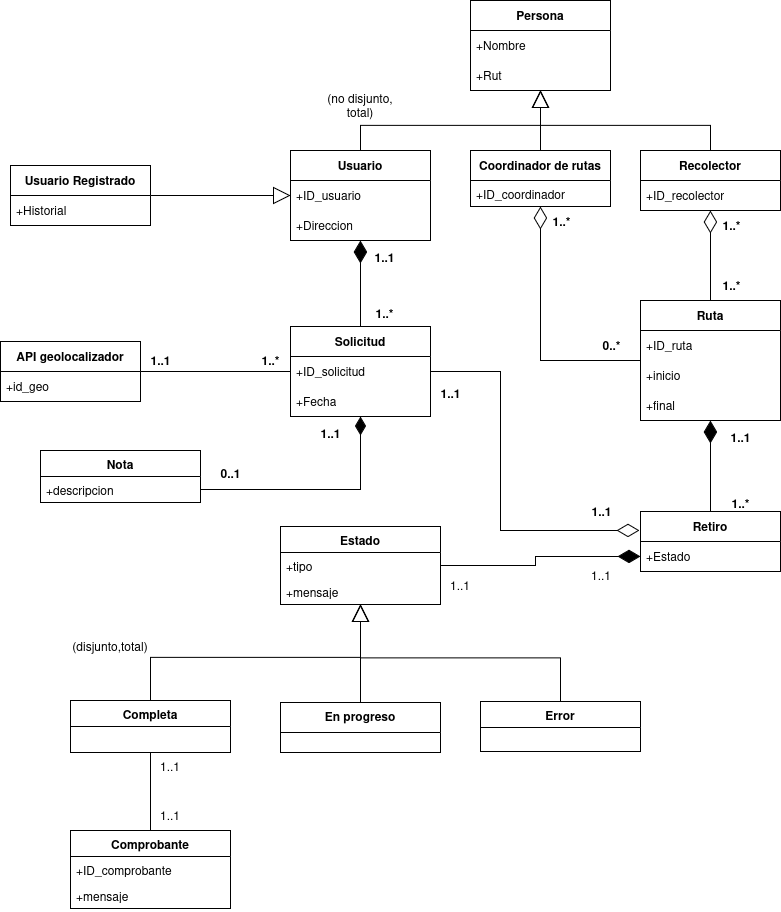

The diagram above was exported from draw.io. Its source (the exported page's mxGraphModel, read from the mxfile embedded in the PNG):
<mxGraphModel dx="1426" dy="801" grid="1" gridSize="10" guides="1" tooltips="1" connect="1" arrows="1" fold="1" page="1" pageScale="1" pageWidth="827" pageHeight="1169" math="0" shadow="0">
  <root>
    <mxCell id="0" />
    <mxCell id="1" parent="0" />
    <mxCell id="uACw7yivSgXvKCTVKCi9-6" style="edgeStyle=orthogonalEdgeStyle;rounded=0;orthogonalLoop=1;jettySize=auto;html=1;exitX=0.5;exitY=0;exitDx=0;exitDy=0;endArrow=block;endFill=0;endSize=15;" parent="1" source="TPd9ASM4MFSjr4iR19zX-1" target="uACw7yivSgXvKCTVKCi9-2" edge="1">
      <mxGeometry relative="1" as="geometry" />
    </mxCell>
    <mxCell id="TPd9ASM4MFSjr4iR19zX-1" value="&lt;b&gt;Usuario&lt;/b&gt;" style="swimlane;fontStyle=0;childLayout=stackLayout;horizontal=1;startSize=30;horizontalStack=0;resizeParent=1;resizeParentMax=0;resizeLast=0;collapsible=1;marginBottom=0;whiteSpace=wrap;html=1;" parent="1" vertex="1">
      <mxGeometry x="320" y="170" width="140" height="90" as="geometry" />
    </mxCell>
    <mxCell id="TPd9ASM4MFSjr4iR19zX-2" value="+ID_usuario" style="text;strokeColor=none;fillColor=none;align=left;verticalAlign=middle;spacingLeft=4;spacingRight=4;overflow=hidden;points=[[0,0.5],[1,0.5]];portConstraint=eastwest;rotatable=0;whiteSpace=wrap;html=1;dashed=1;" parent="TPd9ASM4MFSjr4iR19zX-1" vertex="1">
      <mxGeometry y="30" width="140" height="30" as="geometry" />
    </mxCell>
    <mxCell id="TPd9ASM4MFSjr4iR19zX-3" value="+Direccion" style="text;strokeColor=none;fillColor=none;align=left;verticalAlign=middle;spacingLeft=4;spacingRight=4;overflow=hidden;points=[[0,0.5],[1,0.5]];portConstraint=eastwest;rotatable=0;whiteSpace=wrap;html=1;dashed=1;" parent="TPd9ASM4MFSjr4iR19zX-1" vertex="1">
      <mxGeometry y="60" width="140" height="30" as="geometry" />
    </mxCell>
    <mxCell id="uACw7yivSgXvKCTVKCi9-8" style="edgeStyle=orthogonalEdgeStyle;rounded=0;orthogonalLoop=1;jettySize=auto;html=1;exitX=0.5;exitY=0;exitDx=0;exitDy=0;endArrow=block;endFill=0;endSize=15;" parent="1" source="TPd9ASM4MFSjr4iR19zX-5" target="uACw7yivSgXvKCTVKCi9-2" edge="1">
      <mxGeometry relative="1" as="geometry" />
    </mxCell>
    <mxCell id="TPd9ASM4MFSjr4iR19zX-5" value="&lt;b&gt;Coordinador de rutas&lt;/b&gt;" style="swimlane;fontStyle=0;childLayout=stackLayout;horizontal=1;startSize=30;horizontalStack=0;resizeParent=1;resizeParentMax=0;resizeLast=0;collapsible=1;marginBottom=0;whiteSpace=wrap;html=1;" parent="1" vertex="1">
      <mxGeometry x="500" y="170" width="140" height="56" as="geometry" />
    </mxCell>
    <mxCell id="lDl_S4FMQgWOA76qm-HI-13" value="+ID_coordinador" style="text;strokeColor=none;fillColor=none;align=left;verticalAlign=top;spacingLeft=4;spacingRight=4;overflow=hidden;rotatable=0;points=[[0,0.5],[1,0.5]];portConstraint=eastwest;whiteSpace=wrap;html=1;" parent="TPd9ASM4MFSjr4iR19zX-5" vertex="1">
      <mxGeometry y="30" width="140" height="26" as="geometry" />
    </mxCell>
    <mxCell id="uACw7yivSgXvKCTVKCi9-9" style="edgeStyle=orthogonalEdgeStyle;rounded=0;orthogonalLoop=1;jettySize=auto;html=1;exitX=0.5;exitY=0;exitDx=0;exitDy=0;endArrow=block;endFill=0;endSize=15;" parent="1" source="TPd9ASM4MFSjr4iR19zX-9" target="uACw7yivSgXvKCTVKCi9-2" edge="1">
      <mxGeometry relative="1" as="geometry" />
    </mxCell>
    <mxCell id="TPd9ASM4MFSjr4iR19zX-9" value="&lt;b&gt;Recolector&lt;/b&gt;" style="swimlane;fontStyle=0;childLayout=stackLayout;horizontal=1;startSize=30;horizontalStack=0;resizeParent=1;resizeParentMax=0;resizeLast=0;collapsible=1;marginBottom=0;whiteSpace=wrap;html=1;" parent="1" vertex="1">
      <mxGeometry x="670" y="170" width="140" height="60" as="geometry" />
    </mxCell>
    <mxCell id="TPd9ASM4MFSjr4iR19zX-10" value="+ID_recolector" style="text;strokeColor=none;fillColor=none;align=left;verticalAlign=middle;spacingLeft=4;spacingRight=4;overflow=hidden;points=[[0,0.5],[1,0.5]];portConstraint=eastwest;rotatable=0;whiteSpace=wrap;html=1;" parent="TPd9ASM4MFSjr4iR19zX-9" vertex="1">
      <mxGeometry y="30" width="140" height="30" as="geometry" />
    </mxCell>
    <mxCell id="TPd9ASM4MFSjr4iR19zX-13" value="&lt;b&gt;API geolocalizador&lt;/b&gt;" style="swimlane;fontStyle=0;childLayout=stackLayout;horizontal=1;startSize=30;horizontalStack=0;resizeParent=1;resizeParentMax=0;resizeLast=0;collapsible=1;marginBottom=0;whiteSpace=wrap;html=1;" parent="1" vertex="1">
      <mxGeometry x="30" y="361" width="140" height="60" as="geometry" />
    </mxCell>
    <mxCell id="TPd9ASM4MFSjr4iR19zX-14" value="+id_geo" style="text;strokeColor=none;fillColor=none;align=left;verticalAlign=middle;spacingLeft=4;spacingRight=4;overflow=hidden;points=[[0,0.5],[1,0.5]];portConstraint=eastwest;rotatable=0;whiteSpace=wrap;html=1;" parent="TPd9ASM4MFSjr4iR19zX-13" vertex="1">
      <mxGeometry y="30" width="140" height="30" as="geometry" />
    </mxCell>
    <mxCell id="uACw7yivSgXvKCTVKCi9-2" value="&lt;b&gt;Persona&lt;/b&gt;" style="swimlane;fontStyle=0;childLayout=stackLayout;horizontal=1;startSize=30;horizontalStack=0;resizeParent=1;resizeParentMax=0;resizeLast=0;collapsible=1;marginBottom=0;whiteSpace=wrap;html=1;" parent="1" vertex="1">
      <mxGeometry x="500" y="20" width="140" height="90" as="geometry" />
    </mxCell>
    <mxCell id="uACw7yivSgXvKCTVKCi9-3" value="+Nombre" style="text;strokeColor=none;fillColor=none;align=left;verticalAlign=middle;spacingLeft=4;spacingRight=4;overflow=hidden;points=[[0,0.5],[1,0.5]];portConstraint=eastwest;rotatable=0;whiteSpace=wrap;html=1;" parent="uACw7yivSgXvKCTVKCi9-2" vertex="1">
      <mxGeometry y="30" width="140" height="30" as="geometry" />
    </mxCell>
    <mxCell id="uACw7yivSgXvKCTVKCi9-4" value="+Rut" style="text;strokeColor=none;fillColor=none;align=left;verticalAlign=middle;spacingLeft=4;spacingRight=4;overflow=hidden;points=[[0,0.5],[1,0.5]];portConstraint=eastwest;rotatable=0;whiteSpace=wrap;html=1;" parent="uACw7yivSgXvKCTVKCi9-2" vertex="1">
      <mxGeometry y="60" width="140" height="30" as="geometry" />
    </mxCell>
    <mxCell id="uACw7yivSgXvKCTVKCi9-16" style="edgeStyle=orthogonalEdgeStyle;rounded=0;orthogonalLoop=1;jettySize=auto;html=1;exitX=0.5;exitY=0;exitDx=0;exitDy=0;endArrow=diamondThin;endFill=1;endSize=20;" parent="1" source="fmLMry459RyaRpGO1hxI-1" target="TPd9ASM4MFSjr4iR19zX-1" edge="1">
      <mxGeometry relative="1" as="geometry" />
    </mxCell>
    <mxCell id="fmLMry459RyaRpGO1hxI-1" value="&lt;b&gt;Solicitud&lt;/b&gt;" style="swimlane;fontStyle=0;childLayout=stackLayout;horizontal=1;startSize=30;horizontalStack=0;resizeParent=1;resizeParentMax=0;resizeLast=0;collapsible=1;marginBottom=0;whiteSpace=wrap;html=1;" parent="1" vertex="1">
      <mxGeometry x="320" y="346" width="140" height="90" as="geometry" />
    </mxCell>
    <mxCell id="fmLMry459RyaRpGO1hxI-2" value="+ID_solicitud" style="text;strokeColor=none;fillColor=none;align=left;verticalAlign=middle;spacingLeft=4;spacingRight=4;overflow=hidden;points=[[0,0.5],[1,0.5]];portConstraint=eastwest;rotatable=0;whiteSpace=wrap;html=1;dashed=1;" parent="fmLMry459RyaRpGO1hxI-1" vertex="1">
      <mxGeometry y="30" width="140" height="30" as="geometry" />
    </mxCell>
    <mxCell id="fmLMry459RyaRpGO1hxI-3" value="+Fecha" style="text;strokeColor=none;fillColor=none;align=left;verticalAlign=middle;spacingLeft=4;spacingRight=4;overflow=hidden;points=[[0,0.5],[1,0.5]];portConstraint=eastwest;rotatable=0;whiteSpace=wrap;html=1;dashed=1;" parent="fmLMry459RyaRpGO1hxI-1" vertex="1">
      <mxGeometry y="60" width="140" height="30" as="geometry" />
    </mxCell>
    <mxCell id="uACw7yivSgXvKCTVKCi9-14" style="edgeStyle=orthogonalEdgeStyle;rounded=0;orthogonalLoop=1;jettySize=auto;html=1;exitX=1;exitY=0.5;exitDx=0;exitDy=0;endArrow=block;endFill=0;endSize=15;" parent="1" source="uACw7yivSgXvKCTVKCi9-10" target="TPd9ASM4MFSjr4iR19zX-1" edge="1">
      <mxGeometry relative="1" as="geometry" />
    </mxCell>
    <mxCell id="uACw7yivSgXvKCTVKCi9-10" value="&lt;b&gt;Usuario Registrado&lt;/b&gt;" style="swimlane;fontStyle=0;childLayout=stackLayout;horizontal=1;startSize=30;horizontalStack=0;resizeParent=1;resizeParentMax=0;resizeLast=0;collapsible=1;marginBottom=0;whiteSpace=wrap;html=1;" parent="1" vertex="1">
      <mxGeometry x="40" y="185" width="140" height="60" as="geometry" />
    </mxCell>
    <mxCell id="uACw7yivSgXvKCTVKCi9-11" value="+Historial" style="text;strokeColor=none;fillColor=none;align=left;verticalAlign=middle;spacingLeft=4;spacingRight=4;overflow=hidden;points=[[0,0.5],[1,0.5]];portConstraint=eastwest;rotatable=0;whiteSpace=wrap;html=1;" parent="uACw7yivSgXvKCTVKCi9-10" vertex="1">
      <mxGeometry y="30" width="140" height="30" as="geometry" />
    </mxCell>
    <mxCell id="lDl_S4FMQgWOA76qm-HI-2" style="edgeStyle=orthogonalEdgeStyle;rounded=0;orthogonalLoop=1;jettySize=auto;html=1;exitX=0.5;exitY=0;exitDx=0;exitDy=0;endArrow=diamondThin;endFill=1;endSize=20;" parent="1" source="apvMbHIM6_7ThQ4-zs7Q-2" target="apvMbHIM6_7ThQ4-zs7Q-11" edge="1">
      <mxGeometry relative="1" as="geometry" />
    </mxCell>
    <mxCell id="apvMbHIM6_7ThQ4-zs7Q-2" value="&lt;b&gt;Retiro&lt;/b&gt;" style="swimlane;fontStyle=0;childLayout=stackLayout;horizontal=1;startSize=30;horizontalStack=0;resizeParent=1;resizeParentMax=0;resizeLast=0;collapsible=1;marginBottom=0;whiteSpace=wrap;html=1;" parent="1" vertex="1">
      <mxGeometry x="670" y="531" width="140" height="60" as="geometry" />
    </mxCell>
    <mxCell id="apvMbHIM6_7ThQ4-zs7Q-3" value="+Estado" style="text;strokeColor=none;fillColor=none;align=left;verticalAlign=middle;spacingLeft=4;spacingRight=4;overflow=hidden;points=[[0,0.5],[1,0.5]];portConstraint=eastwest;rotatable=0;whiteSpace=wrap;html=1;" parent="apvMbHIM6_7ThQ4-zs7Q-2" vertex="1">
      <mxGeometry y="30" width="140" height="30" as="geometry" />
    </mxCell>
    <mxCell id="apvMbHIM6_7ThQ4-zs7Q-29" style="edgeStyle=orthogonalEdgeStyle;rounded=0;orthogonalLoop=1;jettySize=auto;html=1;entryX=0.5;entryY=1;entryDx=0;entryDy=0;endArrow=diamondThin;endFill=0;endSize=20;" parent="1" source="apvMbHIM6_7ThQ4-zs7Q-11" target="TPd9ASM4MFSjr4iR19zX-5" edge="1">
      <mxGeometry relative="1" as="geometry" />
    </mxCell>
    <mxCell id="apvMbHIM6_7ThQ4-zs7Q-11" value="&lt;b&gt;Ruta&lt;/b&gt;" style="swimlane;fontStyle=0;childLayout=stackLayout;horizontal=1;startSize=30;horizontalStack=0;resizeParent=1;resizeParentMax=0;resizeLast=0;collapsible=1;marginBottom=0;whiteSpace=wrap;html=1;" parent="1" vertex="1">
      <mxGeometry x="670" y="320" width="140" height="120" as="geometry" />
    </mxCell>
    <mxCell id="apvMbHIM6_7ThQ4-zs7Q-12" value="+ID_ruta" style="text;strokeColor=none;fillColor=none;align=left;verticalAlign=middle;spacingLeft=4;spacingRight=4;overflow=hidden;points=[[0,0.5],[1,0.5]];portConstraint=eastwest;rotatable=0;whiteSpace=wrap;html=1;dashed=1;" parent="apvMbHIM6_7ThQ4-zs7Q-11" vertex="1">
      <mxGeometry y="30" width="140" height="30" as="geometry" />
    </mxCell>
    <mxCell id="apvMbHIM6_7ThQ4-zs7Q-13" value="+inicio" style="text;strokeColor=none;fillColor=none;align=left;verticalAlign=middle;spacingLeft=4;spacingRight=4;overflow=hidden;points=[[0,0.5],[1,0.5]];portConstraint=eastwest;rotatable=0;whiteSpace=wrap;html=1;" parent="apvMbHIM6_7ThQ4-zs7Q-11" vertex="1">
      <mxGeometry y="60" width="140" height="30" as="geometry" />
    </mxCell>
    <mxCell id="apvMbHIM6_7ThQ4-zs7Q-14" value="+final" style="text;strokeColor=none;fillColor=none;align=left;verticalAlign=middle;spacingLeft=4;spacingRight=4;overflow=hidden;points=[[0,0.5],[1,0.5]];portConstraint=eastwest;rotatable=0;whiteSpace=wrap;html=1;dashed=1;" parent="apvMbHIM6_7ThQ4-zs7Q-11" vertex="1">
      <mxGeometry y="90" width="140" height="30" as="geometry" />
    </mxCell>
    <mxCell id="UEOzfw7DU6TCaOZmnMFt-1" style="edgeStyle=orthogonalEdgeStyle;rounded=0;orthogonalLoop=1;jettySize=auto;html=1;endArrow=none;endFill=0;" parent="1" source="apvMbHIM6_7ThQ4-zs7Q-23" target="apvMbHIM6_7ThQ4-zs7Q-42" edge="1">
      <mxGeometry relative="1" as="geometry">
        <mxPoint x="540" y="1030" as="targetPoint" />
      </mxGeometry>
    </mxCell>
    <mxCell id="apvMbHIM6_7ThQ4-zs7Q-23" value="Comprobante" style="swimlane;fontStyle=1;align=center;verticalAlign=top;childLayout=stackLayout;horizontal=1;startSize=26;horizontalStack=0;resizeParent=1;resizeParentMax=0;resizeLast=0;collapsible=1;marginBottom=0;whiteSpace=wrap;html=1;" parent="1" vertex="1">
      <mxGeometry x="100" y="850" width="160" height="78" as="geometry" />
    </mxCell>
    <mxCell id="apvMbHIM6_7ThQ4-zs7Q-24" value="+ID_comprobante" style="text;strokeColor=none;fillColor=none;align=left;verticalAlign=top;spacingLeft=4;spacingRight=4;overflow=hidden;rotatable=0;points=[[0,0.5],[1,0.5]];portConstraint=eastwest;whiteSpace=wrap;html=1;" parent="apvMbHIM6_7ThQ4-zs7Q-23" vertex="1">
      <mxGeometry y="26" width="160" height="26" as="geometry" />
    </mxCell>
    <mxCell id="X-NCXOg5M8nCvp9QJAn7-10" value="+mensaje" style="text;strokeColor=none;fillColor=none;align=left;verticalAlign=top;spacingLeft=4;spacingRight=4;overflow=hidden;rotatable=0;points=[[0,0.5],[1,0.5]];portConstraint=eastwest;whiteSpace=wrap;html=1;" parent="apvMbHIM6_7ThQ4-zs7Q-23" vertex="1">
      <mxGeometry y="52" width="160" height="26" as="geometry" />
    </mxCell>
    <mxCell id="lDl_S4FMQgWOA76qm-HI-1" style="edgeStyle=orthogonalEdgeStyle;rounded=0;orthogonalLoop=1;jettySize=auto;html=1;endArrow=diamondThin;endFill=0;endSize=20;" parent="1" source="apvMbHIM6_7ThQ4-zs7Q-11" target="TPd9ASM4MFSjr4iR19zX-9" edge="1">
      <mxGeometry relative="1" as="geometry">
        <mxPoint x="739.62" y="390" as="sourcePoint" />
        <mxPoint x="739.62" y="290" as="targetPoint" />
      </mxGeometry>
    </mxCell>
    <mxCell id="lDl_S4FMQgWOA76qm-HI-10" style="edgeStyle=orthogonalEdgeStyle;rounded=0;orthogonalLoop=1;jettySize=auto;html=1;exitX=0.5;exitY=0;exitDx=0;exitDy=0;endSize=15;endArrow=block;endFill=0;" parent="1" source="apvMbHIM6_7ThQ4-zs7Q-42" target="lDl_S4FMQgWOA76qm-HI-3" edge="1">
      <mxGeometry relative="1" as="geometry" />
    </mxCell>
    <mxCell id="apvMbHIM6_7ThQ4-zs7Q-42" value="Completa" style="swimlane;fontStyle=1;align=center;verticalAlign=top;childLayout=stackLayout;horizontal=1;startSize=26;horizontalStack=0;resizeParent=1;resizeParentMax=0;resizeLast=0;collapsible=1;marginBottom=0;whiteSpace=wrap;html=1;" parent="1" vertex="1">
      <mxGeometry x="100" y="720" width="160" height="52" as="geometry" />
    </mxCell>
    <mxCell id="lDl_S4FMQgWOA76qm-HI-9" style="edgeStyle=orthogonalEdgeStyle;rounded=0;orthogonalLoop=1;jettySize=auto;html=1;exitX=0.5;exitY=0;exitDx=0;exitDy=0;endArrow=block;endFill=0;endSize=15;" parent="1" source="apvMbHIM6_7ThQ4-zs7Q-46" target="lDl_S4FMQgWOA76qm-HI-3" edge="1">
      <mxGeometry relative="1" as="geometry" />
    </mxCell>
    <mxCell id="apvMbHIM6_7ThQ4-zs7Q-46" value="En progreso" style="swimlane;fontStyle=1;align=center;verticalAlign=top;childLayout=stackLayout;horizontal=1;startSize=30;horizontalStack=0;resizeParent=1;resizeParentMax=0;resizeLast=0;collapsible=1;marginBottom=0;whiteSpace=wrap;html=1;" parent="1" vertex="1">
      <mxGeometry x="310" y="722" width="160" height="50" as="geometry">
        <mxRectangle x="310" y="780" width="110" height="30" as="alternateBounds" />
      </mxGeometry>
    </mxCell>
    <mxCell id="lDl_S4FMQgWOA76qm-HI-8" style="edgeStyle=orthogonalEdgeStyle;rounded=0;orthogonalLoop=1;jettySize=auto;html=1;exitX=0.5;exitY=0;exitDx=0;exitDy=0;endArrow=block;endFill=0;endSize=15;" parent="1" source="apvMbHIM6_7ThQ4-zs7Q-50" target="lDl_S4FMQgWOA76qm-HI-3" edge="1">
      <mxGeometry relative="1" as="geometry" />
    </mxCell>
    <mxCell id="apvMbHIM6_7ThQ4-zs7Q-50" value="Error" style="swimlane;fontStyle=1;align=center;verticalAlign=top;childLayout=stackLayout;horizontal=1;startSize=26;horizontalStack=0;resizeParent=1;resizeParentMax=0;resizeLast=0;collapsible=1;marginBottom=0;whiteSpace=wrap;html=1;" parent="1" vertex="1">
      <mxGeometry x="510" y="721" width="160" height="50" as="geometry" />
    </mxCell>
    <mxCell id="lDl_S4FMQgWOA76qm-HI-7" style="edgeStyle=orthogonalEdgeStyle;rounded=0;orthogonalLoop=1;jettySize=auto;html=1;endArrow=diamondThin;endFill=1;endSize=20;entryX=0;entryY=0.5;entryDx=0;entryDy=0;" parent="1" source="lDl_S4FMQgWOA76qm-HI-3" target="apvMbHIM6_7ThQ4-zs7Q-3" edge="1">
      <mxGeometry relative="1" as="geometry">
        <mxPoint x="660" y="584" as="targetPoint" />
      </mxGeometry>
    </mxCell>
    <mxCell id="lDl_S4FMQgWOA76qm-HI-3" value="Estado" style="swimlane;fontStyle=1;align=center;verticalAlign=top;childLayout=stackLayout;horizontal=1;startSize=26;horizontalStack=0;resizeParent=1;resizeParentMax=0;resizeLast=0;collapsible=1;marginBottom=0;whiteSpace=wrap;html=1;" parent="1" vertex="1">
      <mxGeometry x="310" y="546" width="160" height="78" as="geometry" />
    </mxCell>
    <mxCell id="lDl_S4FMQgWOA76qm-HI-4" value="+tipo" style="text;strokeColor=none;fillColor=none;align=left;verticalAlign=top;spacingLeft=4;spacingRight=4;overflow=hidden;rotatable=0;points=[[0,0.5],[1,0.5]];portConstraint=eastwest;whiteSpace=wrap;html=1;dashed=1;" parent="lDl_S4FMQgWOA76qm-HI-3" vertex="1">
      <mxGeometry y="26" width="160" height="26" as="geometry" />
    </mxCell>
    <mxCell id="lDl_S4FMQgWOA76qm-HI-6" value="+mensaje" style="text;strokeColor=none;fillColor=none;align=left;verticalAlign=top;spacingLeft=4;spacingRight=4;overflow=hidden;rotatable=0;points=[[0,0.5],[1,0.5]];portConstraint=eastwest;whiteSpace=wrap;html=1;dashed=1;" parent="lDl_S4FMQgWOA76qm-HI-3" vertex="1">
      <mxGeometry y="52" width="160" height="26" as="geometry" />
    </mxCell>
    <mxCell id="SSjxBEUsw2LF6HAh-N7x-2" style="edgeStyle=elbowEdgeStyle;rounded=0;orthogonalLoop=1;jettySize=auto;html=1;endArrow=diamondThin;endFill=0;endSize=20;" parent="1" source="fmLMry459RyaRpGO1hxI-1" edge="1">
      <mxGeometry relative="1" as="geometry">
        <Array as="points">
          <mxPoint x="530" y="540" />
        </Array>
        <mxPoint x="669" y="550" as="targetPoint" />
      </mxGeometry>
    </mxCell>
    <mxCell id="lDl_S4FMQgWOA76qm-HI-14" value="1..*" style="text;align=center;fontStyle=1;verticalAlign=middle;spacingLeft=3;spacingRight=3;strokeColor=none;rotatable=0;points=[[0,0.5],[1,0.5]];portConstraint=eastwest;html=1;" parent="1" vertex="1">
      <mxGeometry x="374" y="320" width="80" height="26" as="geometry" />
    </mxCell>
    <mxCell id="SSjxBEUsw2LF6HAh-N7x-3" value="&lt;b&gt;1..*&lt;/b&gt;" style="text;html=1;align=center;verticalAlign=middle;resizable=0;points=[];autosize=1;strokeColor=none;fillColor=none;" parent="1" vertex="1">
      <mxGeometry x="741" y="230" width="40" height="30" as="geometry" />
    </mxCell>
    <mxCell id="SSjxBEUsw2LF6HAh-N7x-4" value="&lt;b&gt;1..*&lt;/b&gt;" style="text;html=1;align=center;verticalAlign=middle;resizable=0;points=[];autosize=1;strokeColor=none;fillColor=none;" parent="1" vertex="1">
      <mxGeometry x="741" y="290" width="40" height="30" as="geometry" />
    </mxCell>
    <mxCell id="SSjxBEUsw2LF6HAh-N7x-5" value="&lt;b&gt;1..*&lt;/b&gt;" style="text;html=1;align=center;verticalAlign=middle;resizable=0;points=[];autosize=1;strokeColor=none;fillColor=none;" parent="1" vertex="1">
      <mxGeometry x="571" y="226" width="40" height="30" as="geometry" />
    </mxCell>
    <mxCell id="SSjxBEUsw2LF6HAh-N7x-6" value="&lt;b&gt;0..*&lt;/b&gt;" style="text;html=1;align=center;verticalAlign=middle;resizable=0;points=[];autosize=1;strokeColor=none;fillColor=none;" parent="1" vertex="1">
      <mxGeometry x="621" y="350" width="40" height="30" as="geometry" />
    </mxCell>
    <mxCell id="lDl_S4FMQgWOA76qm-HI-15" value="1..1" style="text;align=center;fontStyle=1;verticalAlign=middle;spacingLeft=3;spacingRight=3;strokeColor=none;rotatable=0;points=[[0,0.5],[1,0.5]];portConstraint=eastwest;html=1;" parent="1" vertex="1">
      <mxGeometry x="384" y="264" width="60" height="26" as="geometry" />
    </mxCell>
    <mxCell id="SSjxBEUsw2LF6HAh-N7x-7" value="Nota" style="swimlane;fontStyle=1;align=center;verticalAlign=top;childLayout=stackLayout;horizontal=1;startSize=26;horizontalStack=0;resizeParent=1;resizeParentMax=0;resizeLast=0;collapsible=1;marginBottom=0;whiteSpace=wrap;html=1;" parent="1" vertex="1">
      <mxGeometry x="70" y="470" width="160" height="52" as="geometry" />
    </mxCell>
    <mxCell id="SSjxBEUsw2LF6HAh-N7x-8" value="+descripcion" style="text;strokeColor=none;fillColor=none;align=left;verticalAlign=top;spacingLeft=4;spacingRight=4;overflow=hidden;rotatable=0;points=[[0,0.5],[1,0.5]];portConstraint=eastwest;whiteSpace=wrap;html=1;" parent="SSjxBEUsw2LF6HAh-N7x-7" vertex="1">
      <mxGeometry y="26" width="160" height="26" as="geometry" />
    </mxCell>
    <mxCell id="SSjxBEUsw2LF6HAh-N7x-11" style="edgeStyle=orthogonalEdgeStyle;rounded=0;orthogonalLoop=1;jettySize=auto;html=1;endArrow=diamondThin;endFill=1;endSize=16;" parent="1" source="SSjxBEUsw2LF6HAh-N7x-8" target="fmLMry459RyaRpGO1hxI-1" edge="1">
      <mxGeometry relative="1" as="geometry">
        <mxPoint x="388.5999999999999" y="499.49" as="targetPoint" />
      </mxGeometry>
    </mxCell>
    <mxCell id="lDl_S4FMQgWOA76qm-HI-18" value="1..*" style="text;align=center;fontStyle=1;verticalAlign=middle;spacingLeft=3;spacingRight=3;strokeColor=none;rotatable=0;points=[[0,0.5],[1,0.5]];portConstraint=eastwest;html=1;" parent="1" vertex="1">
      <mxGeometry x="730" y="510" width="80" height="26" as="geometry" />
    </mxCell>
    <mxCell id="lDl_S4FMQgWOA76qm-HI-19" value="1..1" style="text;align=center;fontStyle=1;verticalAlign=middle;spacingLeft=3;spacingRight=3;strokeColor=none;rotatable=0;points=[[0,0.5],[1,0.5]];portConstraint=eastwest;html=1;" parent="1" vertex="1">
      <mxGeometry x="730" y="444" width="80" height="26" as="geometry" />
    </mxCell>
    <mxCell id="lDl_S4FMQgWOA76qm-HI-20" value="1..1" style="text;align=center;fontStyle=1;verticalAlign=middle;spacingLeft=3;spacingRight=3;strokeColor=none;rotatable=0;points=[[0,0.5],[1,0.5]];portConstraint=eastwest;html=1;" parent="1" vertex="1">
      <mxGeometry x="320" y="440" width="80" height="26" as="geometry" />
    </mxCell>
    <mxCell id="lDl_S4FMQgWOA76qm-HI-21" value="0..1" style="text;align=center;fontStyle=1;verticalAlign=middle;spacingLeft=3;spacingRight=3;strokeColor=none;rotatable=0;points=[[0,0.5],[1,0.5]];portConstraint=eastwest;html=1;" parent="1" vertex="1">
      <mxGeometry x="220" y="480" width="80" height="26" as="geometry" />
    </mxCell>
    <mxCell id="X-NCXOg5M8nCvp9QJAn7-1" value="(disjunto,total)" style="text;html=1;whiteSpace=wrap;strokeColor=none;fillColor=none;align=center;verticalAlign=middle;rounded=0;" parent="1" vertex="1">
      <mxGeometry x="110" y="651" width="60" height="30" as="geometry" />
    </mxCell>
    <mxCell id="X-NCXOg5M8nCvp9QJAn7-2" value="(no disjunto, total)" style="text;html=1;whiteSpace=wrap;strokeColor=none;fillColor=none;align=center;verticalAlign=middle;rounded=0;" parent="1" vertex="1">
      <mxGeometry x="350" y="110" width="80" height="30" as="geometry" />
    </mxCell>
    <mxCell id="X-NCXOg5M8nCvp9QJAn7-3" value="1..1" style="text;html=1;whiteSpace=wrap;strokeColor=none;fillColor=none;align=center;verticalAlign=middle;rounded=0;" parent="1" vertex="1">
      <mxGeometry x="170" y="820" width="60" height="30" as="geometry" />
    </mxCell>
    <mxCell id="X-NCXOg5M8nCvp9QJAn7-4" value="1..1" style="text;html=1;whiteSpace=wrap;strokeColor=none;fillColor=none;align=center;verticalAlign=middle;rounded=0;" parent="1" vertex="1">
      <mxGeometry x="170" y="771" width="60" height="30" as="geometry" />
    </mxCell>
    <mxCell id="X-NCXOg5M8nCvp9QJAn7-5" value="1..1" style="text;html=1;whiteSpace=wrap;strokeColor=none;fillColor=none;align=center;verticalAlign=middle;rounded=0;" parent="1" vertex="1">
      <mxGeometry x="460" y="590" width="60" height="30" as="geometry" />
    </mxCell>
    <mxCell id="vIRzOIyCVqOrsJjncIqM-2" value="&lt;b&gt;1..1&lt;/b&gt;" style="text;html=1;align=center;verticalAlign=middle;resizable=0;points=[];autosize=1;strokeColor=none;fillColor=none;" parent="1" vertex="1">
      <mxGeometry x="460" y="398" width="40" height="30" as="geometry" />
    </mxCell>
    <mxCell id="X-NCXOg5M8nCvp9QJAn7-6" value="1..1" style="text;html=1;whiteSpace=wrap;strokeColor=none;fillColor=none;align=center;verticalAlign=middle;rounded=0;" parent="1" vertex="1">
      <mxGeometry x="601" y="580" width="60" height="30" as="geometry" />
    </mxCell>
    <mxCell id="vIRzOIyCVqOrsJjncIqM-3" value="&lt;b&gt;1..1&lt;/b&gt;" style="text;html=1;align=center;verticalAlign=middle;resizable=0;points=[];autosize=1;strokeColor=none;fillColor=none;" parent="1" vertex="1">
      <mxGeometry x="611" y="516" width="40" height="30" as="geometry" />
    </mxCell>
    <mxCell id="vIRzOIyCVqOrsJjncIqM-4" value="&lt;b&gt;1..*&lt;/b&gt;" style="text;html=1;align=center;verticalAlign=middle;resizable=0;points=[];autosize=1;strokeColor=none;fillColor=none;" parent="1" vertex="1">
      <mxGeometry x="280" y="365" width="40" height="30" as="geometry" />
    </mxCell>
    <mxCell id="vIRzOIyCVqOrsJjncIqM-5" value="&lt;b&gt;1..1&lt;/b&gt;" style="text;html=1;align=center;verticalAlign=middle;resizable=0;points=[];autosize=1;strokeColor=none;fillColor=none;" parent="1" vertex="1">
      <mxGeometry x="170" y="365" width="40" height="30" as="geometry" />
    </mxCell>
    <mxCell id="X-NCXOg5M8nCvp9QJAn7-8" value="" style="endArrow=none;html=1;rounded=0;" parent="1" source="TPd9ASM4MFSjr4iR19zX-13" target="fmLMry459RyaRpGO1hxI-1" edge="1">
      <mxGeometry width="50" height="50" relative="1" as="geometry">
        <mxPoint x="220" y="420" as="sourcePoint" />
        <mxPoint x="270" y="370" as="targetPoint" />
      </mxGeometry>
    </mxCell>
  </root>
</mxGraphModel>